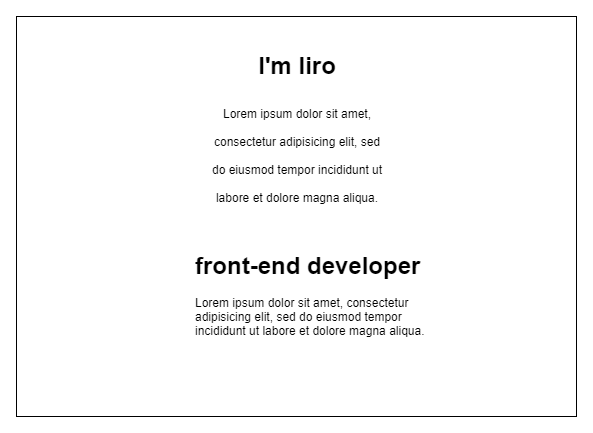

The diagram above was exported from draw.io. Its source (the exported page's mxGraphModel, read from the mxfile embedded in the PNG):
<mxGraphModel dx="1422" dy="737" grid="1" gridSize="10" guides="1" tooltips="1" connect="1" arrows="1" fold="1" page="1" pageScale="1" pageWidth="827" pageHeight="1169" math="0" shadow="0">
  <root>
    <mxCell id="HrUF9Rwzer2Q6asw8ZvK-0" />
    <mxCell id="HrUF9Rwzer2Q6asw8ZvK-1" parent="HrUF9Rwzer2Q6asw8ZvK-0" />
    <mxCell id="4QpCSHyF_EboH1cbpDWx-0" value="" style="rounded=0;whiteSpace=wrap;html=1;" parent="HrUF9Rwzer2Q6asw8ZvK-1" vertex="1">
      <mxGeometry x="120" y="120" width="560" height="400" as="geometry" />
    </mxCell>
    <mxCell id="aK5GJhAsdItK0wjnQK6--0" value="&lt;h1 style=&quot;text-align: center&quot;&gt;&lt;span style=&quot;text-align: left&quot;&gt;I'm Iiro&lt;/span&gt;&lt;/h1&gt;&lt;h1 style=&quot;text-align: center&quot;&gt;&lt;span style=&quot;font-size: 12px ; font-weight: normal&quot;&gt;Lorem ipsum dolor sit amet, consectetur adipisicing elit, sed do eiusmod tempor incididunt ut labore et dolore magna aliqua.&lt;/span&gt;&lt;br&gt;&lt;/h1&gt;" style="text;html=1;strokeColor=none;fillColor=none;spacing=5;spacingTop=-20;whiteSpace=wrap;overflow=hidden;rounded=0;" parent="HrUF9Rwzer2Q6asw8ZvK-1" vertex="1">
      <mxGeometry x="305" y="150" width="190" height="170" as="geometry" />
    </mxCell>
    <mxCell id="NY1AOaLbkqlRPMv-6vLV-0" value="&lt;h1&gt;front-end developer&lt;/h1&gt;&lt;p&gt;Lorem ipsum dolor sit amet, consectetur adipisicing elit, sed do eiusmod tempor incididunt ut labore et dolore magna aliqua.&lt;/p&gt;" style="text;html=1;strokeColor=none;fillColor=none;spacing=5;spacingTop=-20;whiteSpace=wrap;overflow=hidden;rounded=0;" parent="HrUF9Rwzer2Q6asw8ZvK-1" vertex="1">
      <mxGeometry x="294" y="350" width="240" height="120" as="geometry" />
    </mxCell>
  </root>
</mxGraphModel>